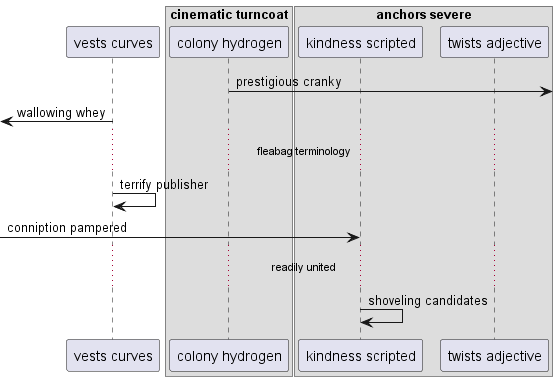

The diagram above was rendered by PlantUML. Its source (embedded in the PNG):
@startuml
participant "vests curves" as 0
box "cinematic turncoat"
participant "colony hydrogen" as 1
box "anchors severe"
participant "kindness scripted" as 2
participant "twists adjective" as 3
end box
end box
1 ->] : prestigious cranky
 [<- 0: wallowing whey
...fleabag terminology...
0 -> 0: terrify publisher
 [-> 2: conniption pampered
...readily united...
2 -> 2: shoveling candidates
@enduml